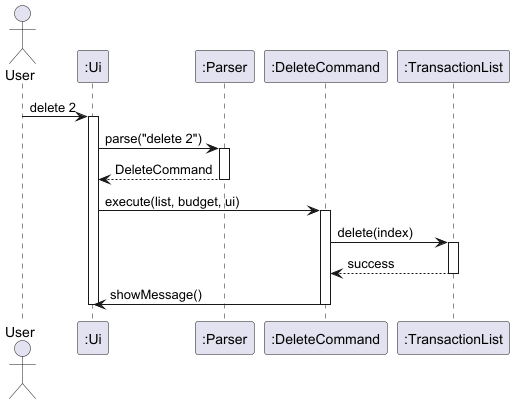

The diagram above was rendered by PlantUML. Its source (embedded in the PNG):
@startuml
actor User
participant ":Ui" as Ui
participant ":Parser" as Parser
participant ":DeleteCommand" as DeleteCommand
participant ":TransactionList" as TransactionList

User -> Ui : delete 2
activate Ui

Ui -> Parser : parse("delete 2")
activate Parser
Parser --> Ui : DeleteCommand
deactivate Parser

Ui -> DeleteCommand : execute(list, budget, ui)
activate DeleteCommand

DeleteCommand -> TransactionList : delete(index)
activate TransactionList
TransactionList --> DeleteCommand : success
deactivate TransactionList

DeleteCommand -> Ui : showMessage()
deactivate DeleteCommand

deactivate Ui
@enduml